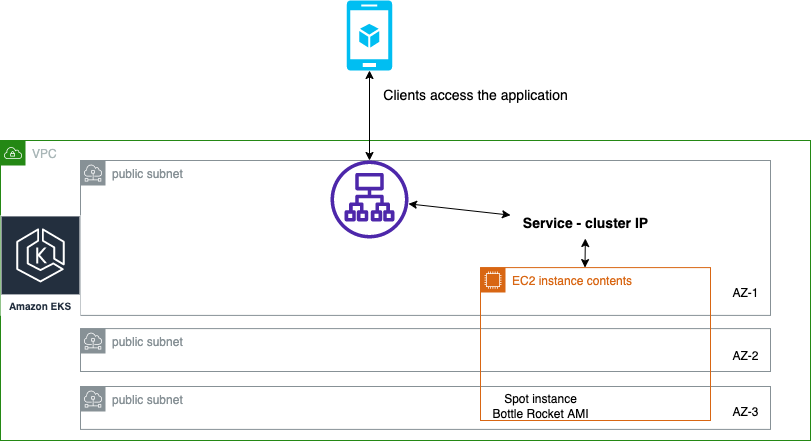

The diagram above was exported from draw.io. Its source (the exported page's mxGraphModel, read from the mxfile embedded in the PNG):
<mxGraphModel dx="1136" dy="487" grid="1" gridSize="10" guides="1" tooltips="1" connect="1" arrows="1" fold="1" page="1" pageScale="1" pageWidth="850" pageHeight="1100" math="0" shadow="0">
  <root>
    <mxCell id="0" />
    <mxCell id="1" parent="0" />
    <mxCell id="2" value="VPC" style="points=[[0,0],[0.25,0],[0.5,0],[0.75,0],[1,0],[1,0.25],[1,0.5],[1,0.75],[1,1],[0.75,1],[0.5,1],[0.25,1],[0,1],[0,0.75],[0,0.5],[0,0.25]];outlineConnect=0;gradientColor=none;html=1;whiteSpace=wrap;fontSize=12;fontStyle=0;container=1;pointerEvents=0;collapsible=0;recursiveResize=0;shape=mxgraph.aws4.group;grIcon=mxgraph.aws4.group_vpc;strokeColor=#248814;fillColor=none;verticalAlign=top;align=left;spacingLeft=30;fontColor=#AAB7B8;dashed=0;" vertex="1" parent="1">
      <mxGeometry x="40" y="190" width="810" height="300" as="geometry" />
    </mxCell>
    <mxCell id="8" value="public subnet" style="sketch=0;outlineConnect=0;gradientColor=none;html=1;whiteSpace=wrap;fontSize=12;fontStyle=0;shape=mxgraph.aws4.group;grIcon=mxgraph.aws4.group_subnet;strokeColor=#879196;fillColor=none;verticalAlign=top;align=left;spacingLeft=30;fontColor=#879196;dashed=0;" vertex="1" parent="2">
      <mxGeometry x="80" y="20" width="690" height="154.9" as="geometry" />
    </mxCell>
    <mxCell id="15" value="public subnet" style="sketch=0;outlineConnect=0;gradientColor=none;html=1;whiteSpace=wrap;fontSize=12;fontStyle=0;shape=mxgraph.aws4.group;grIcon=mxgraph.aws4.group_subnet;strokeColor=#879196;fillColor=none;verticalAlign=top;align=left;spacingLeft=30;fontColor=#879196;dashed=0;" vertex="1" parent="2">
      <mxGeometry x="80" y="188.1" width="690" height="42.9" as="geometry" />
    </mxCell>
    <mxCell id="14" value="public subnet" style="sketch=0;outlineConnect=0;gradientColor=none;html=1;whiteSpace=wrap;fontSize=12;fontStyle=0;shape=mxgraph.aws4.group;grIcon=mxgraph.aws4.group_subnet;strokeColor=#879196;fillColor=none;verticalAlign=top;align=left;spacingLeft=30;fontColor=#879196;dashed=0;" vertex="1" parent="2">
      <mxGeometry x="80" y="246.00000000000003" width="690" height="42.9" as="geometry" />
    </mxCell>
    <mxCell id="16" value="AZ-1" style="text;html=1;align=center;verticalAlign=middle;resizable=0;points=[];autosize=1;strokeColor=none;fillColor=none;" vertex="1" parent="2">
      <mxGeometry x="720" y="138.45" width="50" height="30" as="geometry" />
    </mxCell>
    <mxCell id="17" value="AZ-2" style="text;html=1;align=center;verticalAlign=middle;resizable=0;points=[];autosize=1;strokeColor=none;fillColor=none;" vertex="1" parent="2">
      <mxGeometry x="720" y="200.99999999999997" width="50" height="30" as="geometry" />
    </mxCell>
    <mxCell id="18" value="AZ-3" style="text;html=1;align=center;verticalAlign=middle;resizable=0;points=[];autosize=1;strokeColor=none;fillColor=none;" vertex="1" parent="2">
      <mxGeometry x="720" y="257.1" width="50" height="30" as="geometry" />
    </mxCell>
    <mxCell id="19" value="Spot instance&lt;br&gt;Bottle Rocket AMI" style="text;html=1;align=center;verticalAlign=middle;resizable=0;points=[];autosize=1;strokeColor=none;fillColor=none;" vertex="1" parent="2">
      <mxGeometry x="480" y="245.99999999999994" width="120" height="40" as="geometry" />
    </mxCell>
    <mxCell id="10" value="" style="sketch=0;outlineConnect=0;fontColor=#232F3E;gradientColor=none;fillColor=#4D27AA;strokeColor=none;dashed=0;verticalLabelPosition=bottom;verticalAlign=top;align=center;html=1;fontSize=12;fontStyle=0;aspect=fixed;pointerEvents=1;shape=mxgraph.aws4.application_load_balancer;" vertex="1" parent="2">
      <mxGeometry x="330" y="20" width="78" height="78" as="geometry" />
    </mxCell>
    <mxCell id="21" value="Amazon EKS" style="sketch=0;outlineConnect=0;fontColor=#232F3E;gradientColor=none;strokeColor=#ffffff;fillColor=#232F3E;dashed=0;verticalLabelPosition=middle;verticalAlign=bottom;align=center;html=1;whiteSpace=wrap;fontSize=10;fontStyle=1;spacing=3;shape=mxgraph.aws4.productIcon;prIcon=mxgraph.aws4.eks;" vertex="1" parent="2">
      <mxGeometry y="74.89999999999998" width="80" height="100" as="geometry" />
    </mxCell>
    <mxCell id="23" value="EC2 instance contents" style="points=[[0,0],[0.25,0],[0.5,0],[0.75,0],[1,0],[1,0.25],[1,0.5],[1,0.75],[1,1],[0.75,1],[0.5,1],[0.25,1],[0,1],[0,0.75],[0,0.5],[0,0.25]];outlineConnect=0;gradientColor=none;html=1;whiteSpace=wrap;fontSize=12;fontStyle=0;container=1;pointerEvents=0;collapsible=0;recursiveResize=0;shape=mxgraph.aws4.group;grIcon=mxgraph.aws4.group_ec2_instance_contents;strokeColor=#D86613;fillColor=none;verticalAlign=top;align=left;spacingLeft=30;fontColor=#D86613;dashed=0;" vertex="1" parent="2">
      <mxGeometry x="480" y="127.1" width="230" height="152.9" as="geometry" />
    </mxCell>
    <mxCell id="22" value="&lt;b&gt;&lt;font style=&quot;font-size: 14px;&quot;&gt;Service - cluster IP&lt;/font&gt;&lt;/b&gt;" style="text;html=1;align=center;verticalAlign=middle;resizable=0;points=[];autosize=1;strokeColor=none;fillColor=none;" vertex="1" parent="2">
      <mxGeometry x="510" y="68" width="150" height="30" as="geometry" />
    </mxCell>
    <mxCell id="24" value="" style="endArrow=classic;startArrow=classic;html=1;" edge="1" parent="2" target="22">
      <mxGeometry width="50" height="50" relative="1" as="geometry">
        <mxPoint x="584.5" y="127.10000000000002" as="sourcePoint" />
        <mxPoint x="584.5" y="97.10000000000002" as="targetPoint" />
      </mxGeometry>
    </mxCell>
    <mxCell id="26" value="" style="endArrow=classic;startArrow=classic;html=1;" edge="1" parent="2" source="22" target="10">
      <mxGeometry width="50" height="50" relative="1" as="geometry">
        <mxPoint x="510" y="-19.999113656507916" as="sourcePoint" />
        <mxPoint x="510" y="-170" as="targetPoint" />
      </mxGeometry>
    </mxCell>
    <mxCell id="11" value="" style="verticalLabelPosition=bottom;html=1;verticalAlign=top;align=center;strokeColor=none;fillColor=#00BEF2;shape=mxgraph.azure.mobile_services;pointerEvents=1;" vertex="1" parent="1">
      <mxGeometry x="386.25" y="50" width="45.5" height="70" as="geometry" />
    </mxCell>
    <mxCell id="12" value="" style="endArrow=classic;startArrow=classic;html=1;entryX=0.5;entryY=1;entryDx=0;entryDy=0;entryPerimeter=0;" edge="1" parent="1" source="10" target="11">
      <mxGeometry width="50" height="50" relative="1" as="geometry">
        <mxPoint x="396.25" y="-60" as="sourcePoint" />
        <mxPoint x="446.25" y="-110" as="targetPoint" />
      </mxGeometry>
    </mxCell>
    <mxCell id="27" value="Clients access the application" style="text;html=1;align=center;verticalAlign=middle;resizable=0;points=[];autosize=1;strokeColor=none;fillColor=none;fontSize=14;" vertex="1" parent="1">
      <mxGeometry x="410" y="130" width="210" height="30" as="geometry" />
    </mxCell>
  </root>
</mxGraphModel>